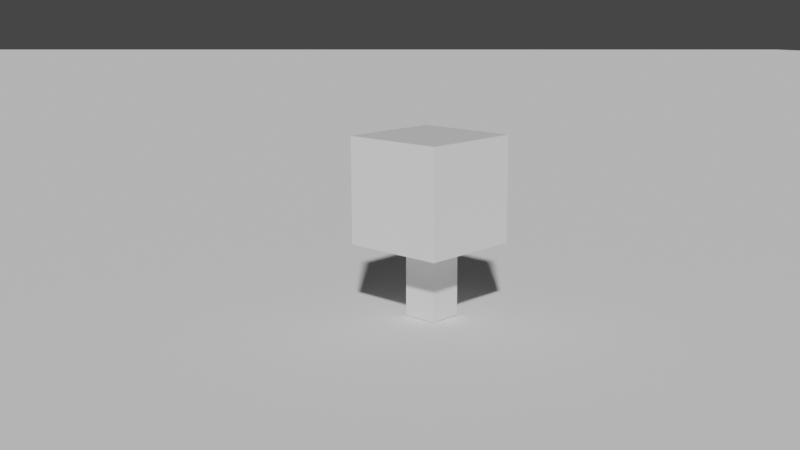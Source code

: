 # Source: scene3.blend  (saved by Blender 2.81.16; exported with 4.5.12 LTS)
import bpy
from mathutils import Matrix  # noqa: F401  (used for matrix-valued properties, if any)

bpy.ops.wm.read_factory_settings(use_empty=True)
scene = bpy.context.scene
scene.name = 'Scene'

# ---- collections
col_collection = bpy.data.collections.new('Collection'); scene.collection.children.link(col_collection)

# ---- materials (node trees are filled in below, after node groups)
mat_material = bpy.data.materials.new('Material')
mat_material.alpha_threshold = 0.0
mat_material.use_transparent_shadow = False
mat_material.line_color = (0.0, 0.0, 0.0, 1.0)

# ---- material node trees
mat_material.use_nodes = True; mat_material.node_tree.nodes.clear()
_N = mat_material.node_tree.nodes; _L = mat_material.node_tree.links
n0 = _N.new('ShaderNodeOutputMaterial'); n0.name = 'Material Output'; n0.location = (300, 300)
n1 = _N.new('ShaderNodeBsdfPrincipled'); n1.name = 'Principled BSDF'; n1.location = (10, 300)
n1.distribution = 'GGX'
n1.subsurface_method = 'BURLEY'
n1.inputs[2].default_value = 0.4
n1.inputs[3].default_value = 1.45
n1.inputs[27].default_value = (0.0, 0.0, 0.0, 1.0)
n1.inputs[28].default_value = 1.0
_L.new(n1.outputs[0], n0.inputs[0])
n0.is_active_output = True

# ---- world
world_world = bpy.data.worlds.new('World'); scene.world = world_world
world_world.use_nodes = True; world_world.node_tree.nodes.clear()
_N = world_world.node_tree.nodes; _L = world_world.node_tree.links
n0 = _N.new('ShaderNodeOutputWorld'); n0.name = 'World Output'; n0.location = (300, 300)
n1 = _N.new('ShaderNodeBackground'); n1.name = 'Background'; n1.location = (10, 300)
n1.inputs[0].default_value = (0.05088, 0.05088, 0.05088, 1.0)
_L.new(n1.outputs[0], n0.inputs[0])
n0.is_active_output = True
world_world.color = (0.05088, 0.05088, 0.05088)
world_world.use_sun_shadow = False
world_world.sun_shadow_jitter_overblur = 0.0

# ---- cameras
cam_camera = bpy.data.cameras.new('Camera')
cam_camera.clip_end = 100.0
cam_camera.ortho_scale = 7.314

# ---- meshes
me_cube = bpy.data.meshes.new('Cube')
me_cube.from_pydata([(1.0, 1.0, 1.0), (1.0, 1.0, -1.0), (1.0, -1.0, 1.0), (1.0, -1.0, -1.0), (-1.0, 1.0, 1.0), (-1.0, 1.0, -1.0), (-1.0, -1.0, 1.0), (-1.0, -1.0, -1.0), (0.3947, 1.0, -1.0), (-0.272, 1.0, -1.0), (0.3947, -1.0, 1.0), (-0.272, -1.0, 1.0), (-0.272, -1.0, -1.0), (0.3947, -1.0, -1.0), (-0.272, 1.0, 1.0), (0.3947, 1.0, 1.0), (-1.0, 0.3333, -1.0), (-1.0, -0.3333, -1.0), (1.0, 0.3333, 1.0), (1.0, -0.3333, 1.0), (-1.0, -0.3333, 1.0), (-1.0, 0.3333, 1.0), (1.0, -0.3333, -1.0), (1.0, 0.3333, -1.0), (-0.272, 0.3333, -1.0), (-0.272, -0.3333, -1.0), (0.3947, 0.3333, -1.0), (0.3947, -0.3333, -1.0), (0.3947, 0.3333, 1.0), (0.3947, -0.3333, 1.0), (-0.272, 0.3333, 1.0), (-0.272, -0.3333, 1.0), (0.3947, 0.3333, 2.376), (0.3947, -0.3333, 2.376), (-0.272, 0.3333, 2.376), (-0.272, -0.3333, 2.376)], [], [(31, 20, 6, 11), (12, 11, 6, 7), (16, 21, 4, 5), (27, 22, 3, 13), (22, 19, 2, 3), (8, 15, 0, 1), (5, 4, 14, 9), (9, 14, 15, 8), (17, 25, 12, 7), (25, 27, 13, 12), (3, 2, 10, 13), (13, 10, 11, 12), (19, 29, 10, 2), (29, 31, 11, 10), (15, 14, 30, 28), (31, 29, 33, 35), (0, 15, 28, 18), (18, 28, 29, 19), (9, 8, 26, 24), (24, 26, 27, 25), (5, 9, 24, 16), (16, 24, 25, 17), (1, 0, 18, 23), (23, 18, 19, 22), (8, 1, 23, 26), (26, 23, 22, 27), (7, 6, 20, 17), (17, 20, 21, 16), (14, 4, 21, 30), (30, 21, 20, 31), (32, 34, 35, 33), (30, 31, 35, 34), (29, 28, 32, 33), (28, 30, 34, 32)])
_uv = me_cube.uv_layers.new(name='UVMap')
_uv.uv.foreach_set('vector', [0.784, 0.6667, 0.875, 0.6667, 0.875, 0.75, 0.784, 0.75, 0.375, 0.909, 0.625, 0.909, 0.625, 1.0, 0.375, 1.0, 0.375, 0.1667, 0.625, 0.1667, 0.625, 0.25, 0.375, 0.25, 0.2993, 0.6667, 0.375, 0.6667, 0.375, 0.75, 0.2993, 0.75, 0.375, 0.6667, 0.625, 0.6667, 0.625, 0.75, 0.375, 0.75, 0.375, 0.4243, 0.625, 0.4243, 0.625, 0.5, 0.375, 0.5, 0.375, 0.25, 0.625, 0.25, 0.625, 0.341, 0.375, 0.341, 0.375, 0.341, 0.625, 0.341, 0.625, 0.4243, 0.375, 0.4243, 0.125, 0.6667, 0.216, 0.6667, 0.216, 0.75, 0.125, 0.75, 0.216, 0.6667, 0.2993, 0.6667, 0.2993, 0.75, 0.216, 0.75, 0.375, 0.75, 0.625, 0.75, 0.625, 0.8257, 0.375, 0.8257, 0.375, 0.8257, 0.625, 0.8257, 0.625, 0.909, 0.375, 0.909, 0.625, 0.6667, 0.7007, 0.6667, 0.7007, 0.75, 0.625, 0.75, 0.7007, 0.6667, 0.784, 0.6667, 0.784, 0.75, 0.7007, 0.75, 0.7007, 0.5, 0.784, 0.5, 0.784, 0.5833, 0.7007, 0.5833, 0.784, 0.6667, 0.7007, 0.6667, 0.7007, 0.6667, 0.784, 0.6667, 0.625, 0.5, 0.7007, 0.5, 0.7007, 0.5833, 0.625, 0.5833, 0.625, 0.5833, 0.7007, 0.5833, 0.7007, 0.6667, 0.625, 0.6667, 0.216, 0.5, 0.2993, 0.5, 0.2993, 0.5833, 0.216, 0.5833, 0.216, 0.5833, 0.2993, 0.5833, 0.2993, 0.6667, 0.216, 0.6667, 0.125, 0.5, 0.216, 0.5, 0.216, 0.5833, 0.125, 0.5833, 0.125, 0.5833, 0.216, 0.5833, 0.216, 0.6667, 0.125, 0.6667, 0.375, 0.5, 0.625, 0.5, 0.625, 0.5833, 0.375, 0.5833, 0.375, 0.5833, 0.625, 0.5833, 0.625, 0.6667, 0.375, 0.6667, 0.2993, 0.5, 0.375, 0.5, 0.375, 0.5833, 0.2993, 0.5833, 0.2993, 0.5833, 0.375, 0.5833, 0.375, 0.6667, 0.2993, 0.6667, 0.375, 0.0, 0.625, 0.0, 0.625, 0.08333, 0.375, 0.08333, 0.375, 0.08333, 0.625, 0.08333, 0.625, 0.1667, 0.375, 0.1667, 0.784, 0.5, 0.875, 0.5, 0.875, 0.5833, 0.784, 0.5833, 0.784, 0.5833, 0.875, 0.5833, 0.875, 0.6667, 0.784, 0.6667, 0.7007, 0.5833, 0.784, 0.5833, 0.784, 0.6667, 0.7007, 0.6667, 0.784, 0.5833, 0.784, 0.6667, 0.784, 0.6667, 0.784, 0.5833, 0.7007, 0.6667, 0.7007, 0.5833, 0.7007, 0.5833, 0.7007, 0.6667, 0.7007, 0.5833, 0.784, 0.5833, 0.784, 0.5833, 0.7007, 0.5833])
me_cube.materials.append(mat_material)
me_cube.use_remesh_preserve_volume = False
me_cube.use_remesh_preserve_attributes = False
me_cube.use_mirror_vertex_groups = False
me_cube.update()
me_plane = bpy.data.meshes.new('Plane')
me_plane.from_pydata([(-1.0, -1.0, 0.0), (1.0, -1.0, 0.0), (-1.0, 1.0, 0.0), (1.0, 1.0, 0.0)], [], [(0, 1, 3, 2)])
_uv = me_plane.uv_layers.new(name='UVMap')
_uv.uv.foreach_set('vector', [0.0, 0.0, 1.0, 0.0, 1.0, 1.0, 0.0, 1.0])
me_plane.use_remesh_fix_poles = True
me_plane.use_remesh_preserve_attributes = False
me_plane.use_mirror_vertex_groups = False
me_plane.update()

# ---- objects
ob_cube = bpy.data.objects.new('Cube', me_cube)
ob_camera = bpy.data.objects.new('Camera', cam_camera)
ob_plane = bpy.data.objects.new('Plane', me_plane)

# ---- transforms, parenting, visibility, modifiers, constraints
ob_cube.location = (1.036, -1.864e-07, 2.387)
ob_cube.rotation_euler = (-2.687e-07, 3.147, -1.637)
ob_cube.lock_rotations_4d = False
ob_cube.empty_display_type = 'ARROWS'
ob_cube.lineart.crease_threshold = 0.0
ob_camera.location = (13.23, -15.58, 6.095)
ob_camera.rotation_euler = (1.354, 5.402e-07, 0.6912)
ob_camera.scale = (1.0, 1.0, 1.0)
ob_camera.lock_rotations_4d = False
ob_camera.empty_display_type = 'ARROWS'
ob_camera.color = (0.0, 0.0, 0.0, 0.0)
ob_camera.display_type = 'WIRE'
ob_camera.lineart.crease_threshold = 0.0
ob_plane.location = (0.0, 0.0, 0.0)
ob_plane.scale = (83.85, 83.85, 83.85)
ob_plane.lineart.crease_threshold = 0.0

# ---- collection membership
col_collection.objects.link(ob_cube)
col_collection.objects.link(ob_camera)
col_collection.objects.link(ob_plane)

# ---- scene / render settings (as saved in the file)
scene.camera = ob_camera
scene.frame_start = 1; scene.frame_end = 55; scene.frame_set(21)
scene.render.engine = 'BLENDER_EEVEE_NEXT'
scene.cycles.use_denoising = False
scene.cycles.samples = 128
scene.cycles.sampling_pattern = 'TABULATED_SOBOL'
scene.cycles.use_adaptive_sampling = False
scene.cycles.use_light_tree = False
scene.view_settings.view_transform = 'Filmic'
bpy.context.view_layer.update()

# ---- added for rendering (the .blend has no usable light): sun
light_auto_sun = bpy.data.lights.new('AutoSun', 'SUN')
light_auto_sun.energy = 3.0
light_auto_sun.angle = 0.0523599
ob_auto_sun = bpy.data.objects.new('AutoSun', light_auto_sun)
scene.collection.objects.link(ob_auto_sun)
ob_auto_sun.rotation_euler = (0.872665, 0.174533, 0.523599)
bpy.context.view_layer.update()
